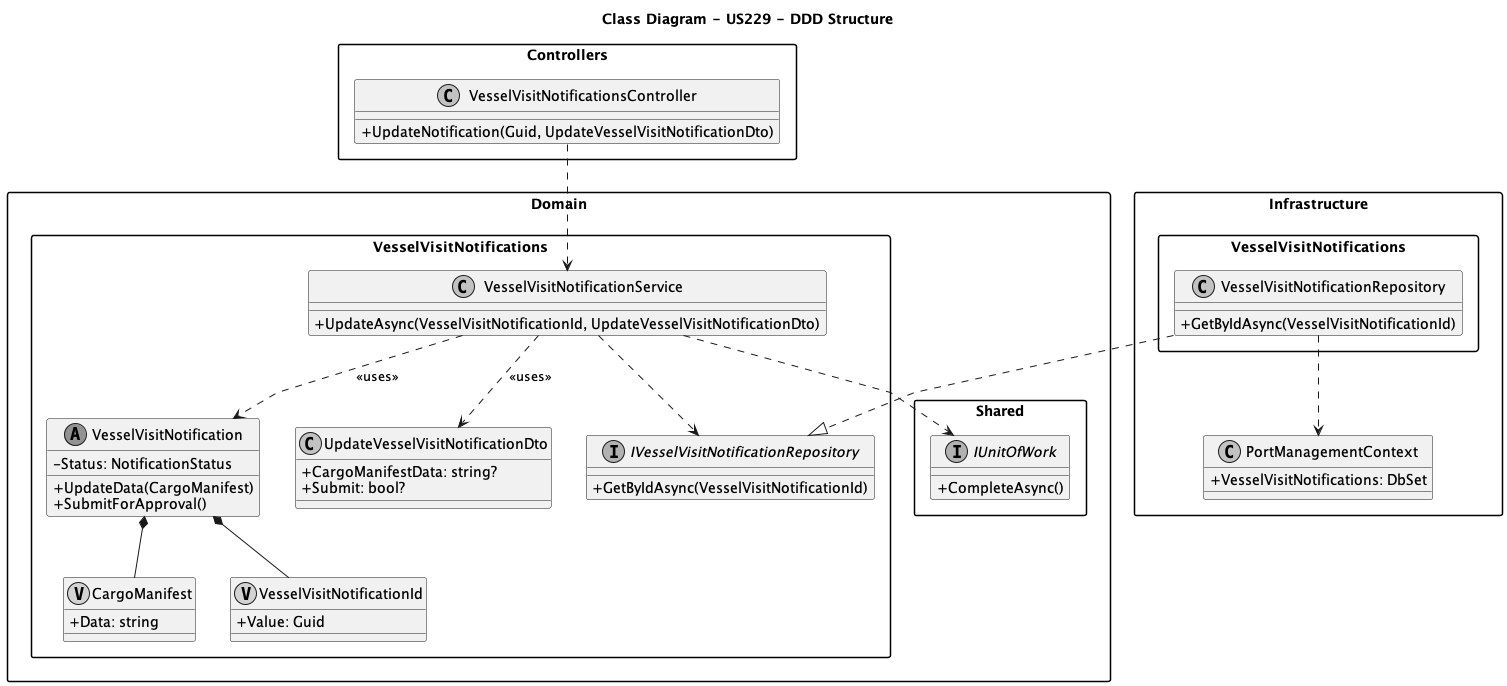

The diagram above was rendered by PlantUML. Its source (embedded in the PNG):
@startuml
skinparam monochrome true
skinparam packageStyle rectangle
skinparam shadowing false
skinparam linetype polyline
skinparam classAttributeIconSize 0

title Class Diagram - US229 - DDD Structure

package "Controllers" {
    class VesselVisitNotificationsController {
        + UpdateNotification(Guid, UpdateVesselVisitNotificationDto)
    }
}

package "Domain.VesselVisitNotifications" {
    class VesselVisitNotificationService {
        + UpdateAsync(VesselVisitNotificationId, UpdateVesselVisitNotificationDto)
    }

    interface IVesselVisitNotificationRepository {
        + GetByIdAsync(VesselVisitNotificationId)
    }

    class VesselVisitNotification << (A, #FF7700) >> {
        - Status: NotificationStatus
        + UpdateData(CargoManifest)
        + SubmitForApproval()
    }

    class CargoManifest << (V, #FFCC88) >> {
        + Data: string
    }

    class VesselVisitNotificationId << (V, #FFCC88) >> {
        + Value: Guid
    }

    class UpdateVesselVisitNotificationDto {
        + CargoManifestData: string?
        + Submit: bool?
    }
}

package "Domain.Shared" {
    interface IUnitOfWork {
        + CompleteAsync()
    }
}

package "Infrastructure.VesselVisitNotifications" {
    class VesselVisitNotificationRepository {
        + GetByIdAsync(VesselVisitNotificationId)
    }
}

package "Infrastructure" {
    class PortManagementContext {
        + VesselVisitNotifications: DbSet
    }
}

' --- Dependencies ---
VesselVisitNotificationsController ..> VesselVisitNotificationService
VesselVisitNotificationService ..> IVesselVisitNotificationRepository
VesselVisitNotificationService ..> IUnitOfWork
VesselVisitNotificationService ..> VesselVisitNotification : <<uses>>
VesselVisitNotificationService ..> UpdateVesselVisitNotificationDto : <<uses>>
VesselVisitNotificationRepository ..|> IVesselVisitNotificationRepository
VesselVisitNotificationRepository ..> PortManagementContext
VesselVisitNotification *-- VesselVisitNotificationId
VesselVisitNotification *-- CargoManifest

@enduml